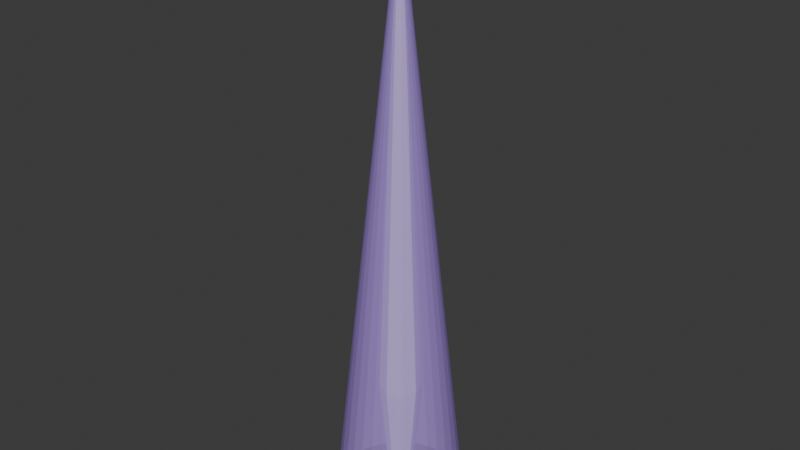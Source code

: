 # Source: reimu_needle.blend  (saved by Blender 4.5.90; exported with 4.5.12 LTS)
import bpy
from mathutils import Matrix  # noqa: F401  (used for matrix-valued properties, if any)

bpy.ops.wm.read_factory_settings(use_empty=True)
scene = bpy.context.scene
scene.name = 'Scene'

# ---- collections
col_collection = bpy.data.collections.new('Collection'); scene.collection.children.link(col_collection)

# ---- materials (node trees are filled in below, after node groups)
mat_reimu_needle = bpy.data.materials.new('reimu_needle')
mat_coneglow = bpy.data.materials.new('ConeGlow')

# ---- material node trees
mat_reimu_needle.use_nodes = True; mat_reimu_needle.node_tree.nodes.clear()
_N = mat_reimu_needle.node_tree.nodes; _L = mat_reimu_needle.node_tree.links
n0 = _N.new('ShaderNodeBsdfPrincipled'); n0.name = 'Principled BSDF'; n0.location = (-200, 100)
n0.inputs[0].default_value = (0.88, 0.85, 1.0, 1.0)
n0.inputs[2].default_value = 0.65
n1 = _N.new('ShaderNodeOutputMaterial'); n1.name = 'Material Output'; n1.location = (200, 100)
_L.new(n0.outputs[0], n1.inputs[0])
n1.is_active_output = True
mat_coneglow.use_nodes = True; mat_coneglow.node_tree.nodes.clear()
_N = mat_coneglow.node_tree.nodes; _L = mat_coneglow.node_tree.links
n0 = _N.new('ShaderNodeBsdfPrincipled'); n0.name = 'Principled BSDF'; n0.location = (-200, 100)
n0.inputs[0].default_value = (0.56, 0.35, 1.0, 1.0)
n0.inputs[4].default_value = 0.48
n1 = _N.new('ShaderNodeOutputMaterial'); n1.name = 'Material Output'; n1.location = (200, 100)
_L.new(n0.outputs[0], n1.inputs[0])
n1.is_active_output = True

# ---- world
world_world = bpy.data.worlds.new('World'); scene.world = world_world
world_world.use_nodes = True; world_world.node_tree.nodes.clear()
_N = world_world.node_tree.nodes; _L = world_world.node_tree.links
n0 = _N.new('ShaderNodeOutputWorld'); n0.name = 'World Output'; n0.location = (200, 100)
n1 = _N.new('ShaderNodeBackground'); n1.name = 'Background'; n1.location = (-200, 100)
n1.inputs[0].default_value = (0.05088, 0.05088, 0.05088, 1.0)
_L.new(n1.outputs[0], n0.inputs[0])
n0.is_active_output = True
world_world.color = (0.05088, 0.05088, 0.05088)
world_world.sun_shadow_jitter_overblur = 0.0

# ---- meshes
me_reimu_needle = bpy.data.meshes.new('reimu_needle')
me_reimu_needle.from_pydata([(0.0, 0.0, 1.1), (0.025, 0.0, 0.65), (0.01768, -0.01768, 0.65), (1.531e-18, -0.025, 0.65), (-0.01768, -0.01768, 0.65), (-0.025, -3.062e-18, 0.65), (-0.01768, 0.01768, 0.65), (-4.592e-18, 0.025, 0.65), (0.01768, 0.01768, 0.65), (0.075, 0.0, -0.65), (0.05303, -0.05303, -0.65), (4.592e-18, -0.075, -0.65), (-0.05303, -0.05303, -0.65), (-0.075, -9.185e-18, -0.65), (-0.05303, 0.05303, -0.65), (-1.378e-17, 0.075, -0.65), (0.05303, 0.05303, -0.65), (0.035, 0.0, -1.1), (0.02475, -0.02475, -1.1), (2.143e-18, -0.035, -1.1), (-0.02475, -0.02475, -1.1), (-0.035, -4.286e-18, -1.1), (-0.02475, 0.02475, -1.1), (-6.429e-18, 0.035, -1.1), (0.02475, 0.02475, -1.1), (0.0, 0.0, -1.1)], [], [(0, 2, 1), (0, 3, 2), (0, 4, 3), (0, 5, 4), (0, 6, 5), (0, 7, 6), (0, 8, 7), (0, 1, 8), (1, 2, 10, 9), (2, 3, 11, 10), (3, 4, 12, 11), (4, 5, 13, 12), (5, 6, 14, 13), (6, 7, 15, 14), (7, 8, 16, 15), (8, 1, 9, 16), (9, 10, 18, 17), (10, 11, 19, 18), (11, 12, 20, 19), (12, 13, 21, 20), (13, 14, 22, 21), (14, 15, 23, 22), (15, 16, 24, 23), (16, 9, 17, 24), (25, 17, 18), (25, 18, 19), (25, 19, 20), (25, 20, 21), (25, 21, 22), (25, 22, 23), (25, 23, 24), (25, 24, 17)])
me_reimu_needle.materials.append(mat_reimu_needle)
me_reimu_needle.update()
me_coneglow = bpy.data.meshes.new('ConeGlow')
me_coneglow.from_pydata([(0.0, 0.0, 1.1), (0.048, 0.0, 0.66), (0.04708, -0.009364, 0.66), (0.04435, -0.01837, 0.66), (0.03991, -0.02667, 0.66), (0.03394, -0.03394, 0.66), (0.02667, -0.03991, 0.66), (0.01837, -0.04435, 0.66), (0.009364, -0.04708, 0.66), (2.939e-18, -0.048, 0.66), (-0.009364, -0.04708, 0.66), (-0.01837, -0.04435, 0.66), (-0.02667, -0.03991, 0.66), (-0.03394, -0.03394, 0.66), (-0.03991, -0.02667, 0.66), (-0.04435, -0.01837, 0.66), (-0.04708, -0.009364, 0.66), (-0.048, -5.878e-18, 0.66), (-0.04708, 0.009364, 0.66), (-0.04435, 0.01837, 0.66), (-0.03991, 0.02667, 0.66), (-0.03394, 0.03394, 0.66), (-0.02667, 0.03991, 0.66), (-0.01837, 0.04435, 0.66), (-0.009364, 0.04708, 0.66), (-8.817e-18, 0.048, 0.66), (0.009364, 0.04708, 0.66), (0.01837, 0.04435, 0.66), (0.02667, 0.03991, 0.66), (0.03394, 0.03394, 0.66), (0.03991, 0.02667, 0.66), (0.04435, 0.01837, 0.66), (0.04708, 0.009364, 0.66), (0.096, 0.0, 0.22), (0.09416, -0.01873, 0.22), (0.08869, -0.03674, 0.22), (0.07982, -0.05333, 0.22), (0.06788, -0.06788, 0.22), (0.05333, -0.07982, 0.22), (0.03674, -0.08869, 0.22), (0.01873, -0.09416, 0.22), (5.878e-18, -0.096, 0.22), (-0.01873, -0.09416, 0.22), (-0.03674, -0.08869, 0.22), (-0.05333, -0.07982, 0.22), (-0.06788, -0.06788, 0.22), (-0.07982, -0.05333, 0.22), (-0.08869, -0.03674, 0.22), (-0.09416, -0.01873, 0.22), (-0.096, -1.176e-17, 0.22), (-0.09416, 0.01873, 0.22), (-0.08869, 0.03674, 0.22), (-0.07982, 0.05333, 0.22), (-0.06788, 0.06788, 0.22), (-0.05333, 0.07982, 0.22), (-0.03674, 0.08869, 0.22), (-0.01873, 0.09416, 0.22), (-1.763e-17, 0.096, 0.22), (0.01873, 0.09416, 0.22), (0.03674, 0.08869, 0.22), (0.05333, 0.07982, 0.22), (0.06788, 0.06788, 0.22), (0.07982, 0.05333, 0.22), (0.08869, 0.03674, 0.22), (0.09416, 0.01873, 0.22), (0.144, 0.0, -0.22), (0.1412, -0.02809, -0.22), (0.133, -0.05511, -0.22), (0.1197, -0.08, -0.22), (0.1018, -0.1018, -0.22), (0.08, -0.1197, -0.22), (0.05511, -0.133, -0.22), (0.02809, -0.1412, -0.22), (8.817e-18, -0.144, -0.22), (-0.02809, -0.1412, -0.22), (-0.05511, -0.133, -0.22), (-0.08, -0.1197, -0.22), (-0.1018, -0.1018, -0.22), (-0.1197, -0.08, -0.22), (-0.133, -0.05511, -0.22), (-0.1412, -0.02809, -0.22), (-0.144, -1.763e-17, -0.22), (-0.1412, 0.02809, -0.22), (-0.133, 0.05511, -0.22), (-0.1197, 0.08, -0.22), (-0.1018, 0.1018, -0.22), (-0.08, 0.1197, -0.22), (-0.05511, 0.133, -0.22), (-0.02809, 0.1412, -0.22), (-2.645e-17, 0.144, -0.22), (0.02809, 0.1412, -0.22), (0.05511, 0.133, -0.22), (0.08, 0.1197, -0.22), (0.1018, 0.1018, -0.22), (0.1197, 0.08, -0.22), (0.133, 0.05511, -0.22), (0.1412, 0.02809, -0.22), (0.192, 0.0, -0.66), (0.1883, -0.03746, -0.66), (0.1774, -0.07348, -0.66), (0.1596, -0.1067, -0.66), (0.1358, -0.1358, -0.66), (0.1067, -0.1596, -0.66), (0.07348, -0.1774, -0.66), (0.03746, -0.1883, -0.66), (1.176e-17, -0.192, -0.66), (-0.03746, -0.1883, -0.66), (-0.07348, -0.1774, -0.66), (-0.1067, -0.1596, -0.66), (-0.1358, -0.1358, -0.66), (-0.1596, -0.1067, -0.66), (-0.1774, -0.07348, -0.66), (-0.1883, -0.03746, -0.66), (-0.192, -2.351e-17, -0.66), (-0.1883, 0.03746, -0.66), (-0.1774, 0.07348, -0.66), (-0.1596, 0.1067, -0.66), (-0.1358, 0.1358, -0.66), (-0.1067, 0.1596, -0.66), (-0.07348, 0.1774, -0.66), (-0.03746, 0.1883, -0.66), (-3.527e-17, 0.192, -0.66), (0.03746, 0.1883, -0.66), (0.07348, 0.1774, -0.66), (0.1067, 0.1596, -0.66), (0.1358, 0.1358, -0.66), (0.1596, 0.1067, -0.66), (0.1774, 0.07348, -0.66), (0.1883, 0.03746, -0.66), (0.24, 0.0, -1.1), (0.2354, -0.04682, -1.1), (0.2217, -0.09184, -1.1), (0.1996, -0.1333, -1.1), (0.1697, -0.1697, -1.1), (0.1333, -0.1996, -1.1), (0.09184, -0.2217, -1.1), (0.04682, -0.2354, -1.1), (1.47e-17, -0.24, -1.1), (-0.04682, -0.2354, -1.1), (-0.09184, -0.2217, -1.1), (-0.1333, -0.1996, -1.1), (-0.1697, -0.1697, -1.1), (-0.1996, -0.1333, -1.1), (-0.2217, -0.09184, -1.1), (-0.2354, -0.04682, -1.1), (-0.24, -2.939e-17, -1.1), (-0.2354, 0.04682, -1.1), (-0.2217, 0.09184, -1.1), (-0.1996, 0.1333, -1.1), (-0.1697, 0.1697, -1.1), (-0.1333, 0.1996, -1.1), (-0.09184, 0.2217, -1.1), (-0.04682, 0.2354, -1.1), (-4.409e-17, 0.24, -1.1), (0.04682, 0.2354, -1.1), (0.09184, 0.2217, -1.1), (0.1333, 0.1996, -1.1), (0.1697, 0.1697, -1.1), (0.1996, 0.1333, -1.1), (0.2217, 0.09184, -1.1), (0.2354, 0.04682, -1.1)], [], [(0, 1, 2), (0, 2, 3), (0, 3, 4), (0, 4, 5), (0, 5, 6), (0, 6, 7), (0, 7, 8), (0, 8, 9), (0, 9, 10), (0, 10, 11), (0, 11, 12), (0, 12, 13), (0, 13, 14), (0, 14, 15), (0, 15, 16), (0, 16, 17), (0, 17, 18), (0, 18, 19), (0, 19, 20), (0, 20, 21), (0, 21, 22), (0, 22, 23), (0, 23, 24), (0, 24, 25), (0, 25, 26), (0, 26, 27), (0, 27, 28), (0, 28, 29), (0, 29, 30), (0, 30, 31), (0, 31, 32), (0, 32, 1), (1, 33, 34, 2), (2, 34, 35, 3), (3, 35, 36, 4), (4, 36, 37, 5), (5, 37, 38, 6), (6, 38, 39, 7), (7, 39, 40, 8), (8, 40, 41, 9), (9, 41, 42, 10), (10, 42, 43, 11), (11, 43, 44, 12), (12, 44, 45, 13), (13, 45, 46, 14), (14, 46, 47, 15), (15, 47, 48, 16), (16, 48, 49, 17), (17, 49, 50, 18), (18, 50, 51, 19), (19, 51, 52, 20), (20, 52, 53, 21), (21, 53, 54, 22), (22, 54, 55, 23), (23, 55, 56, 24), (24, 56, 57, 25), (25, 57, 58, 26), (26, 58, 59, 27), (27, 59, 60, 28), (28, 60, 61, 29), (29, 61, 62, 30), (30, 62, 63, 31), (31, 63, 64, 32), (32, 64, 33, 1), (33, 65, 66, 34), (34, 66, 67, 35), (35, 67, 68, 36), (36, 68, 69, 37), (37, 69, 70, 38), (38, 70, 71, 39), (39, 71, 72, 40), (40, 72, 73, 41), (41, 73, 74, 42), (42, 74, 75, 43), (43, 75, 76, 44), (44, 76, 77, 45), (45, 77, 78, 46), (46, 78, 79, 47), (47, 79, 80, 48), (48, 80, 81, 49), (49, 81, 82, 50), (50, 82, 83, 51), (51, 83, 84, 52), (52, 84, 85, 53), (53, 85, 86, 54), (54, 86, 87, 55), (55, 87, 88, 56), (56, 88, 89, 57), (57, 89, 90, 58), (58, 90, 91, 59), (59, 91, 92, 60), (60, 92, 93, 61), (61, 93, 94, 62), (62, 94, 95, 63), (63, 95, 96, 64), (64, 96, 65, 33), (65, 97, 98, 66), (66, 98, 99, 67), (67, 99, 100, 68), (68, 100, 101, 69), (69, 101, 102, 70), (70, 102, 103, 71), (71, 103, 104, 72), (72, 104, 105, 73), (73, 105, 106, 74), (74, 106, 107, 75), (75, 107, 108, 76), (76, 108, 109, 77), (77, 109, 110, 78), (78, 110, 111, 79), (79, 111, 112, 80), (80, 112, 113, 81), (81, 113, 114, 82), (82, 114, 115, 83), (83, 115, 116, 84), (84, 116, 117, 85), (85, 117, 118, 86), (86, 118, 119, 87), (87, 119, 120, 88), (88, 120, 121, 89), (89, 121, 122, 90), (90, 122, 123, 91), (91, 123, 124, 92), (92, 124, 125, 93), (93, 125, 126, 94), (94, 126, 127, 95), (95, 127, 128, 96), (96, 128, 97, 65), (97, 129, 130, 98), (98, 130, 131, 99), (99, 131, 132, 100), (100, 132, 133, 101), (101, 133, 134, 102), (102, 134, 135, 103), (103, 135, 136, 104), (104, 136, 137, 105), (105, 137, 138, 106), (106, 138, 139, 107), (107, 139, 140, 108), (108, 140, 141, 109), (109, 141, 142, 110), (110, 142, 143, 111), (111, 143, 144, 112), (112, 144, 145, 113), (113, 145, 146, 114), (114, 146, 147, 115), (115, 147, 148, 116), (116, 148, 149, 117), (117, 149, 150, 118), (118, 150, 151, 119), (119, 151, 152, 120), (120, 152, 153, 121), (121, 153, 154, 122), (122, 154, 155, 123), (123, 155, 156, 124), (124, 156, 157, 125), (125, 157, 158, 126), (126, 158, 159, 127), (127, 159, 160, 128), (128, 160, 129, 97)])
me_coneglow.materials.append(mat_coneglow)
me_coneglow.update()

# ---- objects
ob_reimu_needle = bpy.data.objects.new('reimu_needle', me_reimu_needle)
ob_coneglow = bpy.data.objects.new('ConeGlow', me_coneglow)

# ---- transforms, parenting, visibility, modifiers, constraints
ob_reimu_needle.location = (0.0, 0.0, 0.0)
ob_coneglow.location = (0.0, 0.0, 0.0)

# ---- collection membership
col_collection.objects.link(ob_reimu_needle)
col_collection.objects.link(ob_coneglow)

# ---- scene / render settings (as saved in the file)
scene.frame_start = 1; scene.frame_end = 250; scene.frame_set(1)
scene.render.engine = 'BLENDER_EEVEE_NEXT'
bpy.context.view_layer.update()

# ---- added for rendering (the .blend has no active camera and no usable light): camera, sun
cam_auto = bpy.data.cameras.new('AutoCamera')
cam_auto.lens = 50.0
cam_auto.sensor_width = 36.0
cam_auto.clip_end = 1000.0
ob_auto_camera = bpy.data.objects.new('AutoCamera', cam_auto)
scene.collection.objects.link(ob_auto_camera)
ob_auto_camera.location = (2.13019, -2.55623, 1.70415)
ob_auto_camera.rotation_euler = (1.09748, -7.21219e-08, 0.694738)
scene.camera = ob_auto_camera
light_auto_sun = bpy.data.lights.new('AutoSun', 'SUN')
light_auto_sun.energy = 3.0
light_auto_sun.angle = 0.0523599
ob_auto_sun = bpy.data.objects.new('AutoSun', light_auto_sun)
scene.collection.objects.link(ob_auto_sun)
ob_auto_sun.rotation_euler = (0.872665, 0.174533, 0.523599)
bpy.context.view_layer.update()
